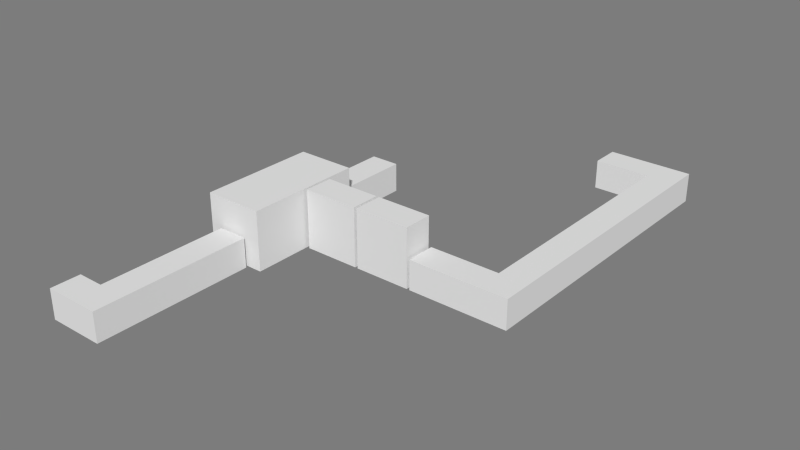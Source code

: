 # Source: PuzzleRoute.blend  (saved by Blender 2.71.0; exported with 4.5.12 LTS)
import bpy
from mathutils import Matrix  # noqa: F401  (used for matrix-valued properties, if any)

bpy.ops.wm.read_factory_settings(use_empty=True)
scene = bpy.context.scene
scene.name = 'Scene'

# ---- collections
col_collection_10 = bpy.data.collections.new('Collection 10'); scene.collection.children.link(col_collection_10)

# ---- materials (node trees are filled in below, after node groups)
mat_room = bpy.data.materials.new('Room')
mat_room.alpha_threshold = 0.0
mat_room.use_transparent_shadow = False
mat_room.diffuse_color = (0.7874, 0.7874, 0.7874, 1.0)
mat_room.roughness = 0.5
mat_room.specular_intensity = 0.0
mat_room.line_color = (0.0, 0.0, 0.0, 1.0)
mat_pressureplate = bpy.data.materials.new('PressurePlate')
mat_pressureplate.alpha_threshold = 0.0
mat_pressureplate.use_transparent_shadow = False
mat_pressureplate.diffuse_color = (0.0, 0.0, 0.0, 1.0)
mat_pressureplate.specular_color = (0.0, 0.0, 0.0)
mat_pressureplate.roughness = 0.5
mat_pressureplate.line_color = (0.0, 0.0, 0.0, 1.0)

# ---- material node trees

# ---- world
world_world = bpy.data.worlds.new('World'); scene.world = world_world
world_world.color = (0.2016, 0.2016, 0.2016)
world_world.use_sun_shadow = False
world_world.sun_shadow_jitter_overblur = 0.0
world_world.cycles.sampling_method = 'MANUAL'
world_world.cycles.sample_map_resolution = 256

# ---- meshes
me_mroompuzzlec = bpy.data.meshes.new('MRoomPuzzleC')
me_mroompuzzlec.from_pydata([(-1.0, -1.0, 0.0), (1.0, -1.0, 0.0), (-1.0, 1.0, 0.0), (1.0, 1.0, 0.0), (-2.8, -1.0, 0.0), (-2.8, 1.0, 0.0), (-1.0, 9.8, 0.0), (1.0, 9.8, 0.0), (-1.0, -1.0, 1.0), (1.0, -1.0, 1.0), (-1.0, 1.0, 1.0), (1.0, 1.0, 1.0), (-2.8, -1.0, 1.0), (-2.8, 1.0, 1.0), (-1.0, 9.8, 1.0), (1.0, 9.8, 1.0), (-2.8, 0.5, 0.0), (-2.8, -0.5, 0.0), (-2.8, 0.5, 0.9), (-2.8, -0.5, 0.9), (-3.0, 0.5, 0.0), (-3.0, -0.5, 0.0), (-3.0, 0.5, 0.9), (-3.0, -0.5, 0.9), (0.5, 9.8, 0.0), (-0.5, 9.8, 0.0), (0.5, 9.8, 0.9), (-0.5, 9.8, 0.9), (0.5, 10.0, 0.0), (-0.5, 10.0, 0.0), (0.5, 10.0, 0.9), (-0.5, 10.0, 0.9)], [], [(0, 1, 3, 2), (0, 2, 5, 16, 17, 4), (2, 3, 7, 24, 25, 6), (7, 3, 11, 15), (2, 6, 14, 10), (25, 27, 14, 6), (5, 2, 10, 13), (0, 4, 12, 8), (17, 19, 12, 4), (3, 1, 9, 11), (1, 0, 8, 9), (5, 13, 18, 16), (13, 12, 19, 18), (19, 17, 21, 23), (16, 18, 22, 20), (18, 19, 23, 22), (17, 16, 20, 21), (13, 10, 8, 12), (9, 8, 10, 11), (7, 15, 26, 24), (15, 14, 27, 26), (27, 25, 29, 31), (24, 26, 30, 28), (26, 27, 31, 30), (25, 24, 28, 29), (15, 11, 10, 14)])
me_mroompuzzlec.materials.append(mat_room)
me_mroompuzzlec.use_remesh_preserve_volume = False
me_mroompuzzlec.use_remesh_preserve_attributes = False
me_mroompuzzlec.use_mirror_vertex_groups = False
me_mroompuzzlec.update()
me_puzzleescapec = bpy.data.meshes.new('PuzzleEscapeC')
me_puzzleescapec.from_pydata([(3.833, -1.0, 0.0), (3.833, 4.8, 0.0), (3.167, -1.0, 0.0), (3.167, 4.8, 0.0), (3.833, -1.0, 1.0), (3.833, 4.8, 1.0), (3.667, 4.8, 0.0), (3.333, 4.8, 0.0), (3.667, 4.8, 0.9), (3.333, 4.8, 0.9), (3.667, 5.0, -5.96e-08), (3.333, 5.0, -5.96e-08), (3.667, 5.0, 0.9), (3.333, 5.0, 0.9), (3.167, 1.0, 0.0), (3.167, 1.0, 1.0), (-2.5, 5.8, 0.0), (-3.167, -1.0, 0.0), (-3.167, 5.8, 0.0), (-2.5, 5.8, 1.0), (-3.167, -1.0, 1.0), (-3.167, 5.8, 1.0), (-2.667, 5.8, 0.0), (-3.0, 5.8, 0.0), (-2.667, 5.8, 0.9), (-3.0, 5.8, 0.9), (-2.667, 6.0, -5.96e-08), (-3.0, 6.0, -5.96e-08), (-2.667, 6.0, 0.9), (-3.0, 6.0, 0.9), (-3.167, 1.0, 0.0), (3.167, -1.0, 1.0), (-3.167, 1.0, 1.0), (-2.5, 1.0, 0.0), (-2.5, 1.0, 1.0), (-2.5, -1.0, 1.0), (-2.5, -1.0, 0.0), (3.833, 1.0, 1.0), (3.833, 1.0, 0.0), (3.167, 4.8, 1.0)], [], [(7, 6, 10, 11), (8, 12, 10, 6), (8, 9, 13, 12), (7, 11, 13, 9), (9, 8, 5, 39), (5, 8, 6, 1), (3, 7, 9, 39), (5, 37, 15, 39), (15, 37, 4, 31), (1, 38, 37, 5), (3, 39, 15, 14), (38, 1, 6, 7, 3, 14), (0, 4, 37, 38), (0, 38, 14, 2), (2, 31, 4, 0), (2, 36, 35, 31), (20, 32, 34, 35), (15, 34, 33, 14), (2, 14, 33, 36), (36, 17, 20, 35), (36, 33, 30, 17), (17, 30, 32, 20), (34, 15, 31, 35), (23, 18, 30, 33, 16, 22), (24, 25, 29, 28), (24, 28, 26, 22), (23, 22, 26, 27), (23, 27, 29, 25), (19, 16, 33, 34), (21, 32, 30, 18), (19, 24, 22, 16), (19, 21, 25, 24), (23, 25, 21, 18), (19, 34, 32, 21)])
me_puzzleescapec.materials.append(mat_room)
me_puzzleescapec.use_remesh_preserve_volume = False
me_puzzleescapec.use_remesh_preserve_attributes = False
me_puzzleescapec.use_mirror_vertex_groups = False
me_puzzleescapec.update()
me_puzzleleverc = bpy.data.meshes.new('PuzzleLeverC')
me_puzzleleverc.from_pydata([(-0.9333, -1.0, 0.0), (0.9333, -1.0, 0.0), (-0.9333, 1.0, 0.0), (0.9333, 1.0, 0.0), (-0.9333, -1.0, 1.0), (0.9333, -1.0, 1.0), (-0.9333, 1.0, 1.0), (0.9333, 1.0, 1.0), (0.9333, -0.5, 0.0), (0.9333, 0.5, 0.0), (0.9333, -0.5, 0.9), (0.9333, 0.5, 0.9), (1.0, -0.5, -5.96e-08), (1.0, 0.5, -5.96e-08), (1.0, -0.5, 0.9), (1.0, 0.5, 0.9), (-0.9333, 0.5, 0.0), (-0.9333, -0.5, 0.0), (-0.9333, 0.5, 0.9), (-0.9333, -0.5, 0.9), (-1.0, 0.5, 2.98e-08), (-1.0, -0.5, 2.98e-08), (-1.0, 0.5, 0.9), (-1.0, -0.5, 0.9)], [], [(0, 1, 8, 9, 3, 2, 16, 17), (3, 7, 6, 2), (11, 15, 14, 10), (0, 4, 5, 1), (16, 2, 6, 18), (9, 13, 15, 11), (10, 14, 12, 8), (1, 5, 10, 8), (12, 13, 9, 8), (5, 7, 11, 10), (9, 11, 7, 3), (18, 19, 23, 22), (16, 18, 22, 20), (19, 17, 21, 23), (6, 4, 19, 18), (0, 17, 19, 4), (17, 16, 20, 21), (7, 5, 4, 6)])
me_puzzleleverc.materials.append(mat_room)
me_puzzleleverc.use_remesh_preserve_volume = False
me_puzzleleverc.use_remesh_preserve_attributes = False
me_puzzleleverc.use_mirror_vertex_groups = False
me_puzzleleverc.update()
me_puzzleroom = bpy.data.meshes.new('PuzzleRoom')
me_puzzleroom.from_pydata([(-1.0, -1.0, 0.0), (1.0, -1.0, 0.0), (-1.0, 1.0, 0.0), (1.0, 1.0, 0.0), (-1.0, -1.0, 2.0), (1.0, -1.0, 2.0), (-1.0, 1.0, 2.0), (1.0, 1.0, 2.0), (1.0, 0.375, 0.0), (1.0, 0.125, 0.0), (1.0, 0.375, 0.9), (1.0, 0.125, 0.9), (0.25, 1.0, 0.0), (-0.25, 1.0, 0.0), (0.25, 1.0, 0.9), (-0.25, 1.0, 0.9), (-0.25, -1.0, 0.0), (0.25, -1.0, 0.0), (-0.25, -1.0, 0.9), (0.25, -1.0, 0.9)], [], [(0, 16, 17, 1, 8, 9, 3, 12, 13, 2), (4, 6, 7, 5), (2, 6, 4, 0), (1, 5, 11, 9), (7, 10, 11, 5), (7, 3, 8, 10), (13, 15, 6, 2), (7, 6, 15, 14), (7, 14, 12, 3), (17, 19, 5, 1), (4, 5, 19, 18), (4, 18, 16, 0)])
me_puzzleroom.materials.append(mat_room)
me_puzzleroom.use_remesh_preserve_volume = False
me_puzzleroom.use_remesh_preserve_attributes = False
me_puzzleroom.use_mirror_vertex_groups = False
me_puzzleroom.update()
me_puzzlepressureplate1 = bpy.data.meshes.new('PuzzlePressurePlate1')
me_puzzlepressureplate1.from_pydata([(1.0, -1.0, 0.0), (-1.0, -1.0, 0.0), (1.0, 1.0, 0.0), (-1.0, 1.0, 0.0)], [], [(1, 0, 2, 3)])
me_puzzlepressureplate1.materials.append(mat_pressureplate)
me_puzzlepressureplate1.use_remesh_preserve_volume = False
me_puzzlepressureplate1.use_remesh_preserve_attributes = False
me_puzzlepressureplate1.use_mirror_vertex_groups = False
me_puzzlepressureplate1.update()
me_puzzlepressureplate2 = bpy.data.meshes.new('PuzzlePressurePlate2')
me_puzzlepressureplate2.from_pydata([(1.0, -1.0, 0.0), (-1.0, -1.0, 0.0), (1.0, 1.0, 0.0), (-1.0, 1.0, 0.0)], [], [(1, 0, 2, 3)])
me_puzzlepressureplate2.materials.append(mat_pressureplate)
me_puzzlepressureplate2.use_remesh_preserve_volume = False
me_puzzlepressureplate2.use_remesh_preserve_attributes = False
me_puzzlepressureplate2.use_mirror_vertex_groups = False
me_puzzlepressureplate2.update()
me_puzzletallc1 = bpy.data.meshes.new('PuzzleTallC1')
me_puzzletallc1.from_pydata([(-1.0, -1.0, 0.0), (0.9, -1.0, 0.0), (-1.0, 1.0, 0.0), (0.9, 1.0, 0.0), (-1.0, -1.0, 2.0), (0.9, -1.0, 2.0), (-1.0, 1.0, 2.0), (0.9, 1.0, 2.0), (0.9, -0.5, 0.0), (0.9, 0.5, 0.0), (0.9, -0.5, 0.9), (0.9, 0.5, 0.9), (-1.0, 0.5, 0.0), (-1.0, -0.5, 0.0), (-1.0, 0.5, 0.9), (-1.0, -0.5, 0.9), (1.0, -0.5, -3.612e-09), (1.0, 0.5, -3.612e-09), (1.0, -0.5, 0.9), (1.0, 0.5, 0.9)], [], [(0, 1, 8, 9, 3, 2, 12, 13), (1, 5, 10, 8), (3, 7, 6, 2), (0, 4, 5, 1), (11, 19, 18, 10), (9, 17, 19, 11), (10, 18, 16, 8), (13, 15, 4, 0), (6, 4, 15, 14), (6, 14, 12, 2), (9, 11, 7, 3), (5, 7, 11, 10), (16, 17, 9, 8), (7, 5, 4, 6)])
me_puzzletallc1.materials.append(mat_room)
me_puzzletallc1.use_remesh_preserve_volume = False
me_puzzletallc1.use_remesh_preserve_attributes = False
me_puzzletallc1.use_mirror_vertex_groups = False
me_puzzletallc1.update()
me_puzzletallc2 = bpy.data.meshes.new('PuzzleTallC2')
me_puzzletallc2.from_pydata([(-1.0, -1.0, 0.0), (0.9, -1.0, 0.0), (-1.0, 1.0, 0.0), (0.9, 1.0, 0.0), (-1.0, -1.0, 2.0), (0.9, -1.0, 2.0), (-1.0, 1.0, 2.0), (0.9, 1.0, 2.0), (0.9, -0.5, 0.0), (0.9, 0.5, 0.0), (0.9, -0.5, 0.9), (0.9, 0.5, 0.9), (1.0, -0.5, -3.612e-09), (1.0, 0.5, -3.612e-09), (1.0, -0.5, 0.9), (1.0, 0.5, 0.9), (-1.0, -0.5, 0.0), (-1.0, 0.5, 0.0), (-1.0, -0.5, 0.9), (-1.0, 0.5, 0.9)], [], [(2, 17, 16, 0, 1, 3), (5, 7, 11, 10), (3, 7, 6, 2), (0, 4, 5, 1), (11, 15, 14, 10), (9, 13, 15, 11), (10, 14, 12, 8), (1, 5, 10, 8), (3, 9, 11, 7), (12, 13, 9, 8), (7, 5, 4, 6), (0, 16, 18, 4), (4, 18, 19, 6), (17, 2, 6, 19)])
me_puzzletallc2.materials.append(mat_room)
me_puzzletallc2.use_remesh_preserve_volume = False
me_puzzletallc2.use_remesh_preserve_attributes = False
me_puzzletallc2.use_mirror_vertex_groups = False
me_puzzletallc2.update()

# ---- objects
ob_mroompuzzlec = bpy.data.objects.new('MRoomPuzzleC', me_mroompuzzlec)
ob_puzzleescapec = bpy.data.objects.new('PuzzleEscapeC', me_puzzleescapec)
ob_puzzleleverc = bpy.data.objects.new('PuzzleLeverC', me_puzzleleverc)
ob_puzzleroom = bpy.data.objects.new('PuzzleRoom', me_puzzleroom)
ob_puzzlepressureplate1 = bpy.data.objects.new('PuzzlePressurePlate1', me_puzzlepressureplate1)
ob_puzzlepressureplate2 = bpy.data.objects.new('PuzzlePressurePlate2', me_puzzlepressureplate2)
ob_puzzletallc1 = bpy.data.objects.new('PuzzleTallC1', me_puzzletallc1)
ob_puzzletallc2 = bpy.data.objects.new('PuzzleTallC2', me_puzzletallc2)

# ---- transforms, parenting, visibility, modifiers, constraints
ob_mroompuzzlec.location = (4.768e-07, -7.0, 0.0)
ob_mroompuzzlec.scale = (0.5, 0.5, 1.0)
ob_mroompuzzlec.lineart.crease_threshold = 0.0
ob_puzzleescapec.location = (8.0, 4.75, 0.0)
ob_puzzleescapec.rotation_euler = (0.0, 0.0, 1.571)
ob_puzzleescapec.scale = (1.5, 0.5, 1.0)
ob_puzzleescapec.lineart.crease_threshold = 0.0
ob_puzzleleverc.location = (-2.384e-07, 3.5, 0.0)
ob_puzzleleverc.rotation_euler = (0.0, -0.0, -1.571)
ob_puzzleleverc.scale = (1.5, 0.5, 1.0)
ob_puzzleleverc.lineart.crease_threshold = 0.0
ob_puzzleroom.location = (4.768e-07, 2.842e-14, 0.0)
ob_puzzleroom.scale = (1.0, 2.0, 1.0)
ob_puzzleroom.lineart.crease_threshold = 0.0
ob_puzzlepressureplate1.parent = ob_puzzleroom
ob_puzzlepressureplate1.matrix_parent_inverse = Matrix(((1.0, 0.0, 0.0, 0.0), (0.0, 0.5, 0.0, 0.0), (0.0, 0.0, 1.0, 0.0), (0.0, 0.0, 0.0, 1.0)))
ob_puzzlepressureplate1.location = (-0.5, 0.5, 0.001)
ob_puzzlepressureplate1.scale = (0.16, 0.16, 0.16)
ob_puzzlepressureplate1.lineart.crease_threshold = 0.0
ob_puzzlepressureplate2.parent = ob_puzzleroom
ob_puzzlepressureplate2.matrix_parent_inverse = Matrix(((1.0, 0.0, 0.0, 0.0), (0.0, 0.5, 0.0, 0.0), (0.0, 0.0, 1.0, 0.0), (0.0, 0.0, 0.0, 1.0)))
ob_puzzlepressureplate2.location = (-0.5, -0.5, 0.001)
ob_puzzlepressureplate2.scale = (0.16, 0.16, 0.16)
ob_puzzlepressureplate2.lineart.crease_threshold = 0.0
ob_puzzletallc1.location = (2.0, 0.5, 0.0)
ob_puzzletallc1.rotation_euler = (0.0, -0.0, 3.142)
ob_puzzletallc1.scale = (1.0, 0.5, 1.0)
ob_puzzletallc1.lineart.crease_threshold = 0.0
ob_puzzletallc2.location = (4.0, 0.5, 0.0)
ob_puzzletallc2.rotation_euler = (0.0, -0.0, 3.142)
ob_puzzletallc2.scale = (1.0, 0.5, 1.0)
ob_puzzletallc2.lineart.crease_threshold = 0.0

# ---- collection membership
col_collection_10.objects.link(ob_mroompuzzlec)
col_collection_10.objects.link(ob_puzzleescapec)
col_collection_10.objects.link(ob_puzzleleverc)
col_collection_10.objects.link(ob_puzzleroom)
col_collection_10.objects.link(ob_puzzlepressureplate1)
col_collection_10.objects.link(ob_puzzlepressureplate2)
col_collection_10.objects.link(ob_puzzletallc1)
col_collection_10.objects.link(ob_puzzletallc2)

# ---- scene / render settings (as saved in the file)
scene.frame_start = 1; scene.frame_end = 250; scene.frame_set(1)
scene.render.engine = 'BLENDER_EEVEE_NEXT'
scene.render.image_settings.color_mode = 'RGB'
scene.render.image_settings.compression = 90
scene.render.resolution_percentage = 50
scene.render.dither_intensity = 0.0
scene.render.bake_margin = 2
scene.cycles.use_denoising = False
scene.cycles.samples = 10
scene.cycles.sampling_pattern = 'TABULATED_SOBOL'
scene.cycles.light_sampling_threshold = 0.0
scene.cycles.use_adaptive_sampling = False
scene.cycles.use_light_tree = False
scene.cycles.blur_glossy = 0.0
scene.cycles.volume_bounces = 1
scene.cycles.pixel_filter_type = 'GAUSSIAN'
scene.cycles.sample_clamp_indirect = 0.0
scene.view_settings.view_transform = 'Standard'
bpy.context.view_layer.update()

# ---- added for rendering (the .blend has no active camera and no usable light): camera, sun
cam_auto = bpy.data.cameras.new('AutoCamera')
cam_auto.lens = 50.0
cam_auto.sensor_width = 36.0
cam_auto.clip_end = 1000.0
ob_auto_camera = bpy.data.objects.new('AutoCamera', cam_auto)
scene.collection.objects.link(ob_auto_camera)
ob_auto_camera.location = (22.6412, -21.4694, 16.313)
ob_auto_camera.rotation_euler = (1.09748, -7.21219e-08, 0.694738)
scene.camera = ob_auto_camera
light_auto_sun = bpy.data.lights.new('AutoSun', 'SUN')
light_auto_sun.energy = 3.0
light_auto_sun.angle = 0.0523599
ob_auto_sun = bpy.data.objects.new('AutoSun', light_auto_sun)
scene.collection.objects.link(ob_auto_sun)
ob_auto_sun.rotation_euler = (0.872665, 0.174533, 0.523599)
bpy.context.view_layer.update()
